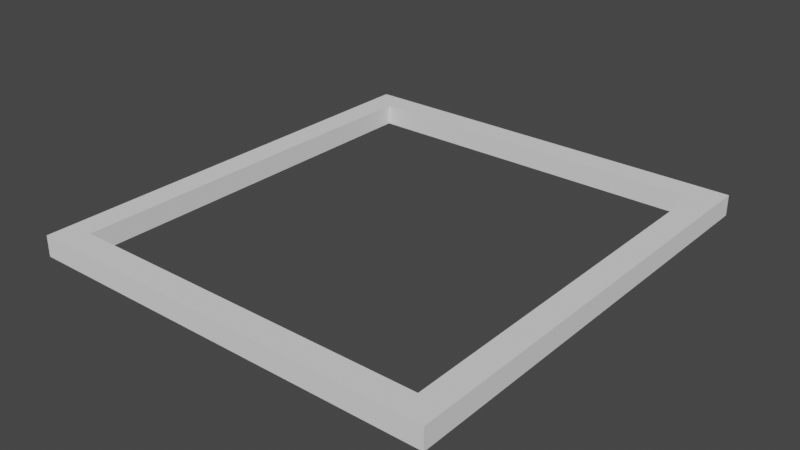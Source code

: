 # Source: SmallWindowOuter.blend  (saved by Blender 2.82.7; exported with 4.5.12 LTS)
import bpy
from mathutils import Matrix  # noqa: F401  (used for matrix-valued properties, if any)

bpy.ops.wm.read_factory_settings(use_empty=True)
scene = bpy.context.scene
scene.name = 'Scene'

# ---- collections
col_collection = bpy.data.collections.new('Collection'); scene.collection.children.link(col_collection)

# ---- world
world_world = bpy.data.worlds.new('World'); scene.world = world_world
world_world.use_nodes = True; world_world.node_tree.nodes.clear()
_N = world_world.node_tree.nodes; _L = world_world.node_tree.links
n0 = _N.new('ShaderNodeOutputWorld'); n0.name = 'World Output'; n0.location = (300, 300)
n1 = _N.new('ShaderNodeBackground'); n1.name = 'Background'; n1.location = (10, 300)
n1.inputs[0].default_value = (0.05088, 0.05088, 0.05088, 1.0)
_L.new(n1.outputs[0], n0.inputs[0])
n0.is_active_output = True
world_world.color = (0.05088, 0.05088, 0.05088)
world_world.use_sun_shadow = False
world_world.sun_shadow_jitter_overblur = 0.0

# ---- meshes
me_smallwindow = bpy.data.meshes.new('SmallWindow')
me_smallwindow.from_pydata([(7.5, 0.5, 0.0), (8.0, 8.667, 0.0), (8.0, 0.0, 0.0), (0.5, 0.5, 0.0), (0.0, 0.0, 0.0), (0.0, 8.667, 0.0), (0.5, 8.167, 0.0), (7.5, 8.167, 0.0), (0.0, 0.0, 0.4), (8.0, 0.0, 0.4), (7.5, 0.5, 0.4), (8.0, 8.667, 0.4), (0.0, 8.667, 0.4), (7.5, 8.167, 0.4), (0.5, 0.5, 0.4), (0.5, 8.167, 0.4)], [], [(1, 2, 4, 3, 0, 7), (8, 4, 2, 9), (3, 4, 5, 1, 7, 6), (8, 9, 11, 13, 10, 14), (3, 6, 15, 14), (6, 7, 13, 15), (7, 0, 10, 13), (9, 2, 1, 11), (0, 3, 14, 10), (12, 5, 4, 8), (11, 1, 5, 12), (11, 12, 8, 14, 15, 13)])
me_smallwindow.use_remesh_fix_poles = True
me_smallwindow.use_remesh_preserve_attributes = False
me_smallwindow.use_mirror_vertex_groups = False
me_smallwindow.update()

# ---- objects
ob_smallwindow = bpy.data.objects.new('SmallWindow', me_smallwindow)

# ---- transforms, parenting, visibility, modifiers, constraints
ob_smallwindow.location = (0.0, 0.0, 0.0)
ob_smallwindow.lineart.crease_threshold = 0.0

# ---- collection membership
col_collection.objects.link(ob_smallwindow)

# ---- scene / render settings (as saved in the file)
scene.frame_start = 1; scene.frame_end = 250; scene.frame_set(1)
scene.render.engine = 'BLENDER_EEVEE_NEXT'
scene.cycles.use_denoising = False
scene.cycles.samples = 128
scene.cycles.sampling_pattern = 'TABULATED_SOBOL'
scene.cycles.use_adaptive_sampling = False
scene.cycles.use_light_tree = False
scene.view_settings.view_transform = 'Filmic'
bpy.context.view_layer.update()

# ---- added for rendering (the .blend has no active camera and no usable light): camera, sun
cam_auto = bpy.data.cameras.new('AutoCamera')
cam_auto.lens = 50.0
cam_auto.sensor_width = 36.0
cam_auto.clip_end = 1000.0
ob_auto_camera = bpy.data.objects.new('AutoCamera', cam_auto)
scene.collection.objects.link(ob_auto_camera)
ob_auto_camera.location = (14.9188, -8.76929, 8.93506)
ob_auto_camera.rotation_euler = (1.09748, -7.21219e-08, 0.694738)
scene.camera = ob_auto_camera
light_auto_sun = bpy.data.lights.new('AutoSun', 'SUN')
light_auto_sun.energy = 3.0
light_auto_sun.angle = 0.0523599
ob_auto_sun = bpy.data.objects.new('AutoSun', light_auto_sun)
scene.collection.objects.link(ob_auto_sun)
ob_auto_sun.rotation_euler = (0.872665, 0.174533, 0.523599)
bpy.context.view_layer.update()
